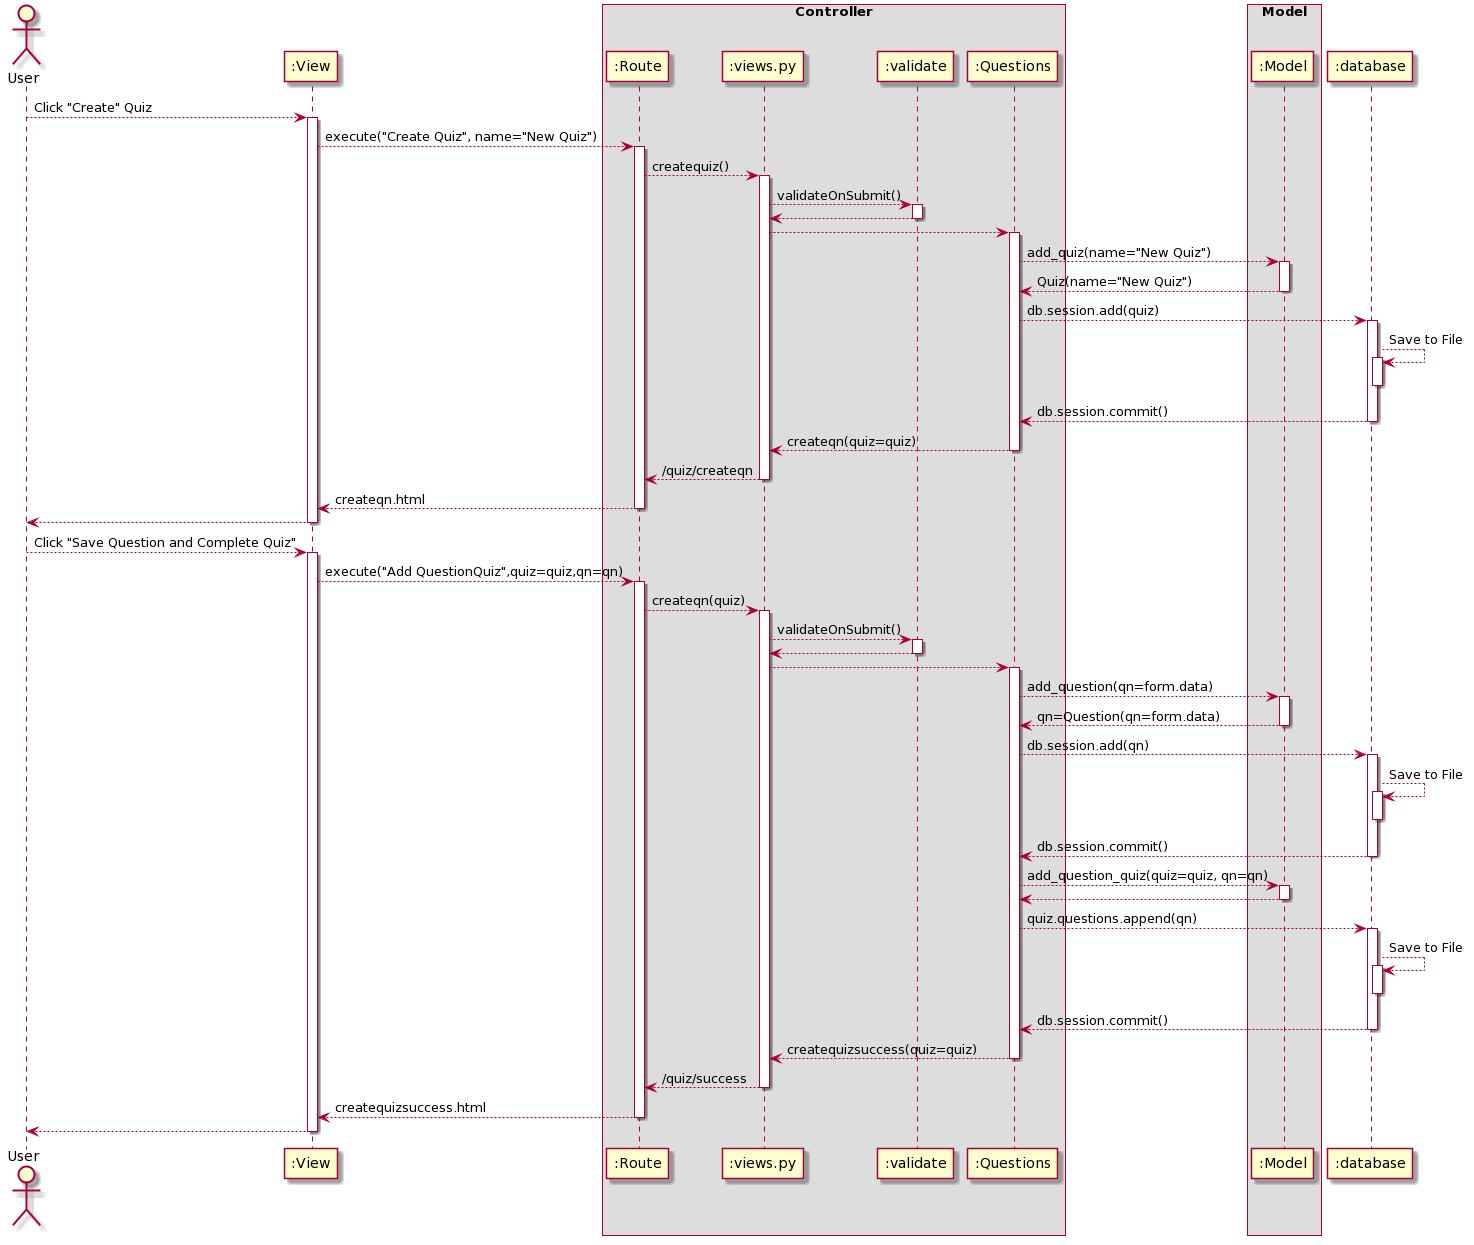

The diagram above was rendered by PlantUML. Its source (embedded in the PNG):
@startuml
Actor User as user
Participant ":View" as view
box Controller
participant ":Route" as Route
participant ":views.py" as views
participant ":validate" as validate
participant ":Questions" as qns
end box
box Model
Participant ":Model" as model
end box
Participant ":database" as database


user --> view : Click "Create" Quiz
activate view

view --> Route : execute("Create Quiz", name="New Quiz")
activate Route

Route --> views : createquiz()
activate views

views --> validate : validateOnSubmit()
activate validate

validate --> views
deactivate validate

views --> qns
activate qns

qns --> model : add_quiz(name="New Quiz")
activate model

model --> qns : Quiz(name="New Quiz")
deactivate model

qns --> database : db.session.add(quiz)
activate database

database --> database : Save to File
activate database
deactivate database

database --> qns : db.session.commit()
deactivate database

qns --> views : createqn(quiz=quiz)
deactivate qns

views --> Route : /quiz/createqn
deactivate views

Route --> view : createqn.html
deactivate Route

view --> user
deactivate view



user --> view : Click "Save Question and Complete Quiz"
activate view

view --> Route : execute("Add QuestionQuiz",quiz=quiz,qn=qn)
activate Route

Route --> views : createqn(quiz)
activate views

views --> validate : validateOnSubmit()
activate validate

validate --> views
deactivate validate

views --> qns
activate qns

qns --> model : add_question(qn=form.data)
activate model

model --> qns : qn=Question(qn=form.data)
deactivate model

qns --> database : db.session.add(qn)
activate database

database --> database : Save to File
activate database
deactivate database

database --> qns : db.session.commit()
deactivate database

qns --> model : add_question_quiz(quiz=quiz, qn=qn)
activate model

model --> qns
deactivate model

qns --> database : quiz.questions.append(qn)
activate database

database --> database : Save to File
activate database
deactivate database

database --> qns : db.session.commit()
deactivate database

qns --> views : createquizsuccess(quiz=quiz)
deactivate qns

views --> Route : /quiz/success
deactivate views

Route --> view : createquizsuccess.html
deactivate Route

view --> user
deactivate view
@enduml